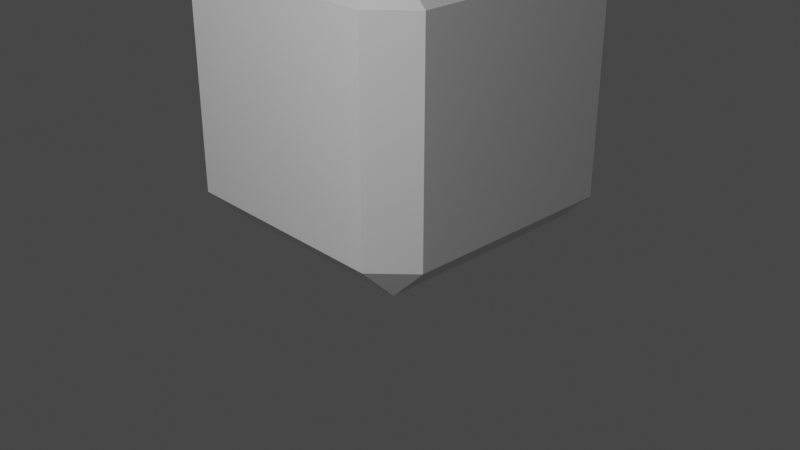 # Source: simcube.blend  (saved by Blender 3.3.6; exported with 4.5.12 LTS)
import bpy
from mathutils import Matrix  # noqa: F401  (used for matrix-valued properties, if any)

bpy.ops.wm.read_factory_settings(use_empty=True)
scene = bpy.context.scene
scene.name = 'Scene'

# ---- collections
col_collection = bpy.data.collections.new('Collection'); scene.collection.children.link(col_collection)

# ---- materials (node trees are filled in below, after node groups)
mat_xlogo = bpy.data.materials.new('xlogo')
mat_xlogo.alpha_threshold = 0.0
mat_xlogo.use_transparent_shadow = False
mat_xlogo.line_color = (0.0, 0.0, 0.0, 1.0)

# ---- material node trees
mat_xlogo.use_nodes = True; mat_xlogo.node_tree.nodes.clear()
_N = mat_xlogo.node_tree.nodes; _L = mat_xlogo.node_tree.links
n0 = _N.new('ShaderNodeOutputMaterial'); n0.name = 'Material Output'; n0.location = (300, 300)
n1 = _N.new('ShaderNodeBsdfPrincipled'); n1.name = 'Principled BSDF'; n1.location = (10, 300)
n1.distribution = 'GGX'
n1.subsurface_method = 'BURLEY'
n1.inputs[2].default_value = 0.4
n1.inputs[3].default_value = 1.45
n1.inputs[27].default_value = (0.0, 0.0, 0.0, 1.0)
n1.inputs[28].default_value = 1.0
_L.new(n1.outputs[0], n0.inputs[0])
n0.is_active_output = True

# ---- world
world_world = bpy.data.worlds.new('World'); scene.world = world_world
world_world.use_nodes = True; world_world.node_tree.nodes.clear()
_N = world_world.node_tree.nodes; _L = world_world.node_tree.links
n0 = _N.new('ShaderNodeOutputWorld'); n0.name = 'World Output'; n0.location = (300, 300)
n1 = _N.new('ShaderNodeBackground'); n1.name = 'Background'; n1.location = (10, 300)
n1.inputs[0].default_value = (0.05088, 0.05088, 0.05088, 1.0)
_L.new(n1.outputs[0], n0.inputs[0])
n0.is_active_output = True
world_world.color = (0.05088, 0.05088, 0.05088)
world_world.use_sun_shadow = False
world_world.sun_shadow_jitter_overblur = 0.0

# ---- cameras
cam_camera = bpy.data.cameras.new('Camera')
cam_camera.clip_end = 100.0
cam_camera.ortho_scale = 7.314

# ---- lights
light_light = bpy.data.lights.new('Light', 'POINT')
light_light.transmission_factor = 0.0
light_light.energy = 1387.0
light_light.shadow_soft_size = 0.1
light_light.shadow_maximum_resolution = 0.006
light_light.use_absolute_resolution = True

# ---- meshes
me_cube = bpy.data.meshes.new('Cube')
me_cube.from_pydata([(-1.138, -1.502, -1.138), (-1.138, -1.138, -1.502), (-1.502, -1.138, -1.138), (-1.138, -1.138, 1.502), (-1.138, -1.502, 1.138), (-1.502, -1.138, 1.138), (-1.502, 1.138, -1.138), (-1.138, 1.138, -1.502), (-1.138, 1.502, -1.138), (-1.502, 1.138, 1.138), (-1.138, 1.502, 1.138), (-1.138, 1.138, 1.502), (1.138, -1.502, -1.138), (1.502, -1.138, -1.138), (1.138, -1.138, -1.502), (1.502, -1.138, 1.138), (1.138, -1.502, 1.138), (1.138, -1.138, 1.502), (1.502, 1.138, -1.138), (1.138, 1.502, -1.138), (1.138, 1.138, -1.502), (1.138, 1.138, 1.502), (1.138, 1.502, 1.138), (1.502, 1.138, 1.138)], [], [(17, 3, 11, 21), (23, 18, 13, 15), (10, 8, 19, 22), (1, 14, 20, 7), (5, 2, 6, 9), (0, 1, 2), (3, 4, 5), (6, 7, 8), (9, 10, 11), (12, 13, 14), (15, 16, 17), (18, 19, 20), (21, 22, 23), (17, 21, 23, 15), (3, 17, 16, 4), (2, 5, 4, 0), (22, 19, 18, 23), (8, 10, 9, 6), (12, 16, 15, 13), (7, 20, 19, 8), (1, 7, 6, 2), (21, 11, 10, 22), (20, 14, 13, 18), (14, 1, 0, 12), (11, 3, 5, 9), (16, 12, 0, 4)])
_uv = me_cube.uv_layers.new(name='UVMap')
_uv.uv.foreach_set('vector', [1.0, 0.000402, 0.0004013, -0.0002012, -0.0002015, 0.9996, 0.9996, 1.0, -0.001226, 0.9986, 0.00143, -0.001226, 1.001, 0.00143, 0.9986, 1.001, 0.9999, 9.998e-05, 0.9999, 0.9999, 9.998e-05, 0.9999, 0.0001001, 0.0001003, 0.6553, 0.5303, 0.8447, 0.5303, 0.8447, 0.7197, 0.6553, 0.7197, 0.001296, 1.001, -0.001093, 0.001296, 0.9987, -0.001093, 1.001, 0.9987, 0.1616, 0.9643, 0.1919, 0.9643, 0.1616, 0.9946, 0.03511, 0.9692, 0.03511, 0.9, 0.1043, 0.9692, 0.01641, 0.9584, 0.04672, 0.9584, 0.01641, 0.9887, 0.6784, 0.9633, 0.6784, 0.9936, 0.6481, 0.9633, 0.8112, 0.9939, 0.8112, 0.9636, 0.8415, 0.9939, 0.9492, 0.9216, 0.9492, 0.9519, 0.9189, 0.9216, 0.5947, 0.0303, 0.5947, 0.0, 0.625, 0.0303, 0.2813, 0.9668, 0.2813, 0.9971, 0.251, 0.9668, 0.0303, 0.5928, 0.0303, 0.7822, 0.0, 0.7822, 0.0, 0.5928, 0.9513, 0.04061, 0.7619, 0.04061, 0.7619, 0.0103, 0.9513, 0.0103, -0.0003293, 0.1228, -0.0001202, 0.8765, 0.1245, 0.8763, 0.1242, 0.1227, 0.4053, 0.9697, 0.5947, 0.9697, 0.5947, 1.0, 0.4053, 1.0, 0.5947, 0.7803, 0.4053, 0.7803, 0.4053, 0.7197, 0.5947, 0.7197, 0.8799, 0.1248, 0.878, 0.8743, 0.9986, 0.8745, 1.0, 0.125, 0.3699, 0.001149, 0.5592, 0.001149, 0.5592, 0.03145, 0.3699, 0.03145, 0.99, 0.4048, 0.99, 0.5942, 0.9294, 0.5942, 0.9294, 0.4048, 0.4284, 0.9633, 0.6178, 0.9633, 0.6178, 0.9936, 0.4284, 0.9936, 0.9628, 0.6385, 0.9628, 0.4491, 0.9931, 0.4491, 0.9931, 0.6385, 0.6109, 0.9979, 0.4215, 0.9979, 0.4215, 0.9675, 0.6109, 0.9675, 0.005129, 0.672, 0.005129, 0.4826, 0.06573, 0.4826, 0.06573, 0.672, 0.876, 0.876, 0.876, 0.124, 0.124, 0.124, 0.124, 0.876])
me_cube.materials.append(mat_xlogo)
me_cube.use_remesh_preserve_volume = False
me_cube.use_remesh_preserve_attributes = False
me_cube.use_mirror_vertex_groups = False
me_cube.update()

# ---- objects
ob_appcube = bpy.data.objects.new('appcube', me_cube)
ob_light = bpy.data.objects.new('Light', light_light)
ob_camera = bpy.data.objects.new('Camera', cam_camera)

# ---- transforms, parenting, visibility, modifiers, constraints
ob_appcube.location = (0.0, 0.0, 1.532)
ob_appcube.lock_rotations_4d = False
ob_appcube.empty_display_type = 'ARROWS'
ob_appcube.lineart.crease_threshold = 0.0
ob_light.location = (3.0, -7.7, 6.3)
ob_light.rotation_euler = (6.932, -0.1293, -4.557)
ob_light.lock_rotations_4d = False
ob_light.empty_display_type = 'ARROWS'
ob_light.color = (0.0, 0.0, 0.0, 0.0)
ob_light.lineart.crease_threshold = 0.0
ob_camera.location = (7.359, -6.926, 4.958)
ob_camera.rotation_euler = (1.109, 0.0, 0.8149)
ob_camera.lock_rotations_4d = False
ob_camera.empty_display_type = 'ARROWS'
ob_camera.color = (0.0, 0.0, 0.0, 0.0)
ob_camera.display_type = 'WIRE'
ob_camera.lineart.crease_threshold = 0.0

# ---- collection membership
col_collection.objects.link(ob_appcube)
col_collection.objects.link(ob_light)
col_collection.objects.link(ob_camera)

# ---- scene / render settings (as saved in the file)
scene.camera = ob_camera
scene.frame_start = 1; scene.frame_end = 250; scene.frame_set(0)
scene.render.engine = 'BLENDER_EEVEE_NEXT'
scene.cycles.use_denoising = False
scene.cycles.samples = 128
scene.cycles.sampling_pattern = 'TABULATED_SOBOL'
scene.cycles.use_adaptive_sampling = False
scene.cycles.use_light_tree = False
scene.view_settings.view_transform = 'Filmic'
bpy.context.view_layer.update()
